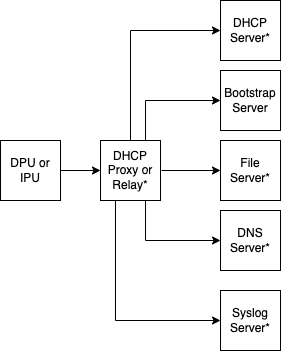

The diagram above was exported from draw.io. Its source (the exported page's mxGraphModel, read from the mxfile embedded in the PNG):
<mxGraphModel dx="946" dy="616" grid="1" gridSize="10" guides="1" tooltips="1" connect="1" arrows="1" fold="1" page="1" pageScale="1" pageWidth="850" pageHeight="1100" background="#ffffff" math="0" shadow="0">
  <root>
    <mxCell id="0" />
    <mxCell id="1" parent="0" />
    <mxCell id="qjk_VjzfkjFebAuzY0YV-19" value="" style="edgeStyle=orthogonalEdgeStyle;rounded=0;orthogonalLoop=1;jettySize=auto;html=1;" parent="1" source="qjk_VjzfkjFebAuzY0YV-7" target="qjk_VjzfkjFebAuzY0YV-13" edge="1">
      <mxGeometry relative="1" as="geometry" />
    </mxCell>
    <mxCell id="qjk_VjzfkjFebAuzY0YV-7" value="DPU or IPU" style="whiteSpace=wrap;html=1;aspect=fixed;" parent="1" vertex="1">
      <mxGeometry x="60" y="210" width="60" height="60" as="geometry" />
    </mxCell>
    <mxCell id="qjk_VjzfkjFebAuzY0YV-20" value="" style="edgeStyle=orthogonalEdgeStyle;rounded=0;orthogonalLoop=1;jettySize=auto;html=1;" parent="1" target="qjk_VjzfkjFebAuzY0YV-17" edge="1">
      <mxGeometry relative="1" as="geometry">
        <mxPoint x="221" y="240" as="sourcePoint" />
      </mxGeometry>
    </mxCell>
    <mxCell id="qjk_VjzfkjFebAuzY0YV-22" style="edgeStyle=orthogonalEdgeStyle;rounded=0;orthogonalLoop=1;jettySize=auto;html=1;exitX=0.5;exitY=0;exitDx=0;exitDy=0;entryX=0;entryY=0.5;entryDx=0;entryDy=0;" parent="1" source="qjk_VjzfkjFebAuzY0YV-13" target="qjk_VjzfkjFebAuzY0YV-14" edge="1">
      <mxGeometry relative="1" as="geometry" />
    </mxCell>
    <mxCell id="qjk_VjzfkjFebAuzY0YV-23" style="edgeStyle=orthogonalEdgeStyle;rounded=0;orthogonalLoop=1;jettySize=auto;html=1;exitX=0.75;exitY=0;exitDx=0;exitDy=0;entryX=0;entryY=0.5;entryDx=0;entryDy=0;" parent="1" source="qjk_VjzfkjFebAuzY0YV-13" target="qjk_VjzfkjFebAuzY0YV-16" edge="1">
      <mxGeometry relative="1" as="geometry" />
    </mxCell>
    <mxCell id="qjk_VjzfkjFebAuzY0YV-24" style="edgeStyle=orthogonalEdgeStyle;rounded=0;orthogonalLoop=1;jettySize=auto;html=1;exitX=0.75;exitY=1;exitDx=0;exitDy=0;entryX=0;entryY=0.5;entryDx=0;entryDy=0;" parent="1" source="qjk_VjzfkjFebAuzY0YV-13" target="qjk_VjzfkjFebAuzY0YV-18" edge="1">
      <mxGeometry relative="1" as="geometry" />
    </mxCell>
    <mxCell id="qjk_VjzfkjFebAuzY0YV-25" style="edgeStyle=orthogonalEdgeStyle;rounded=0;orthogonalLoop=1;jettySize=auto;html=1;exitX=0.25;exitY=1;exitDx=0;exitDy=0;entryX=0;entryY=0.5;entryDx=0;entryDy=0;" parent="1" source="qjk_VjzfkjFebAuzY0YV-13" target="qjk_VjzfkjFebAuzY0YV-15" edge="1">
      <mxGeometry relative="1" as="geometry" />
    </mxCell>
    <mxCell id="qjk_VjzfkjFebAuzY0YV-13" value="DHCP&lt;br&gt;Proxy or&lt;br&gt;Relay*" style="whiteSpace=wrap;html=1;aspect=fixed;" parent="1" vertex="1">
      <mxGeometry x="160" y="210" width="60" height="60" as="geometry" />
    </mxCell>
    <mxCell id="qjk_VjzfkjFebAuzY0YV-14" value="DHCP&lt;br&gt;Server*" style="whiteSpace=wrap;html=1;aspect=fixed;" parent="1" vertex="1">
      <mxGeometry x="280" y="70" width="60" height="60" as="geometry" />
    </mxCell>
    <mxCell id="qjk_VjzfkjFebAuzY0YV-15" value="Syslog&lt;br&gt;Server*" style="whiteSpace=wrap;html=1;aspect=fixed;" parent="1" vertex="1">
      <mxGeometry x="280" y="360" width="60" height="60" as="geometry" />
    </mxCell>
    <mxCell id="qjk_VjzfkjFebAuzY0YV-16" value="Bootstrap&lt;br&gt;Server" style="whiteSpace=wrap;html=1;aspect=fixed;" parent="1" vertex="1">
      <mxGeometry x="280" y="140" width="60" height="60" as="geometry" />
    </mxCell>
    <mxCell id="qjk_VjzfkjFebAuzY0YV-17" value="File&lt;br&gt;Server*" style="whiteSpace=wrap;html=1;aspect=fixed;" parent="1" vertex="1">
      <mxGeometry x="280" y="210" width="60" height="60" as="geometry" />
    </mxCell>
    <mxCell id="qjk_VjzfkjFebAuzY0YV-18" value="DNS&lt;br&gt;Server*" style="whiteSpace=wrap;html=1;aspect=fixed;" parent="1" vertex="1">
      <mxGeometry x="280" y="280" width="60" height="60" as="geometry" />
    </mxCell>
  </root>
</mxGraphModel>